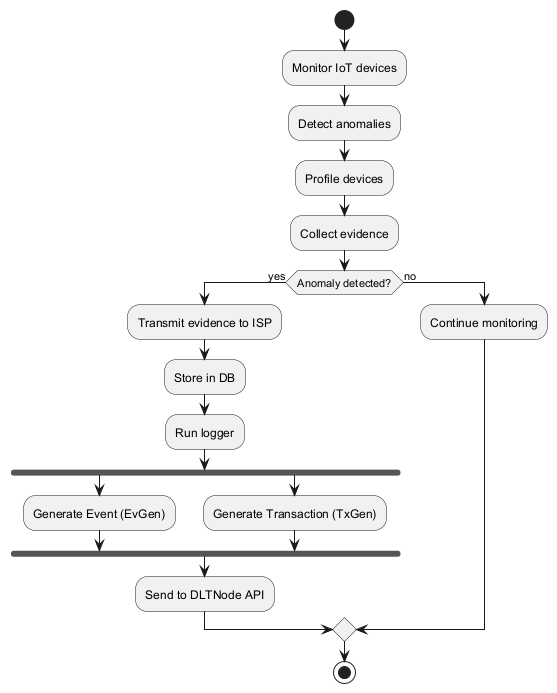

The diagram above was rendered by PlantUML. Its source (embedded in the PNG):
@startuml
start

:Monitor IoT devices;
:Detect anomalies;
:Profile devices;
:Collect evidence;

if (Anomaly detected?) then (yes)
  :Transmit evidence to ISP;
  :Store in DB;
  :Run logger;
  fork
    :Generate Event (EvGen);
  fork again
    :Generate Transaction (TxGen);
  end fork
  :Send to DLTNode API;
else (no)
  :Continue monitoring;
endif

stop
@enduml